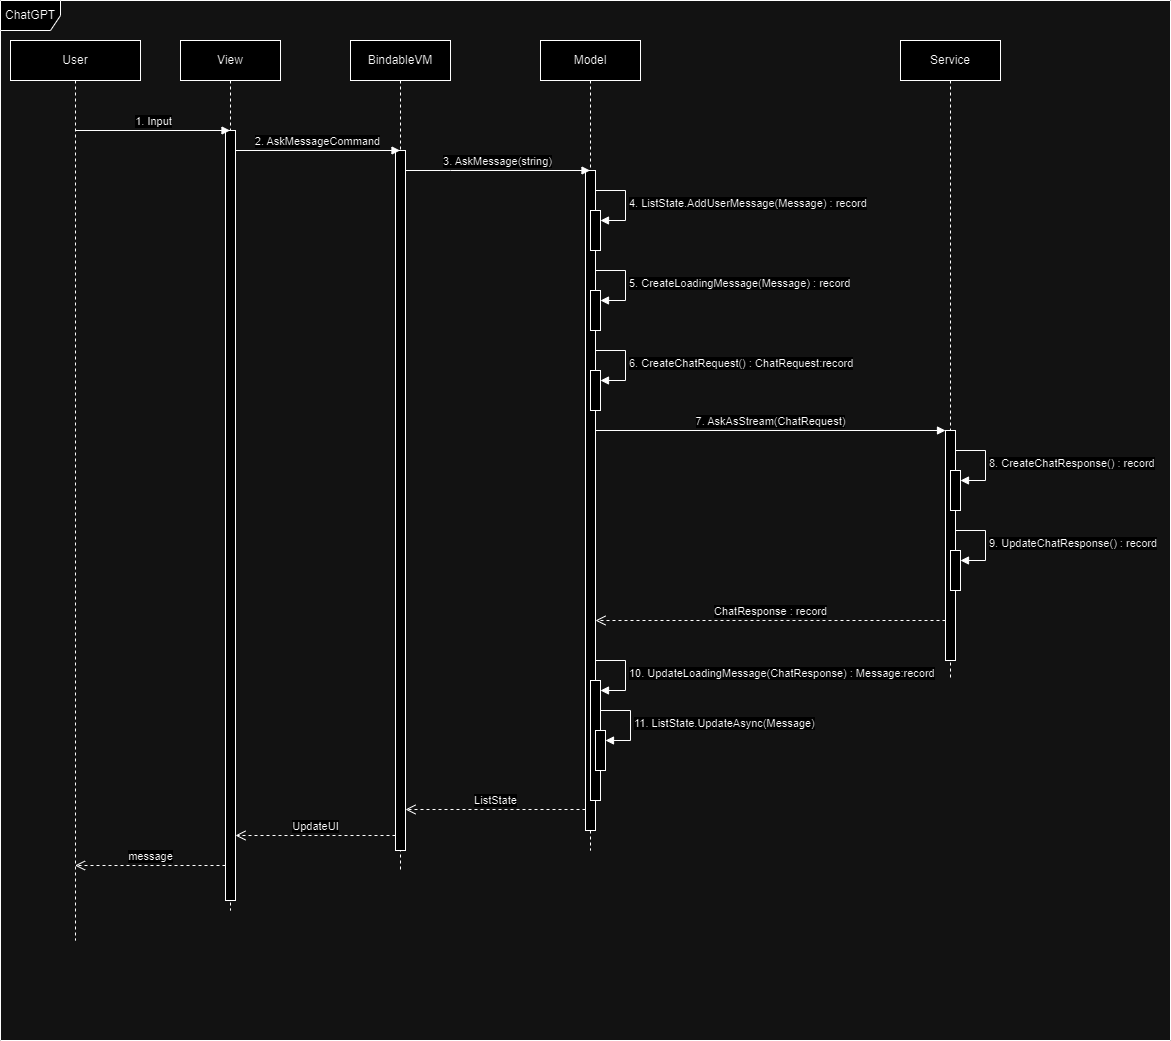

The diagram above was exported from draw.io. Its source (the exported page's mxGraphModel, read from the mxfile embedded in the PNG):
<mxGraphModel dx="1120" dy="542" grid="1" gridSize="10" guides="1" tooltips="1" connect="1" arrows="1" fold="1" page="0" pageScale="1" pageWidth="850" pageHeight="1100" math="0" shadow="0">
  <root>
    <mxCell id="0" />
    <mxCell id="1" parent="0" />
    <mxCell id="FZmX__wcQkKomaGP-7UP-2" value="ChatGPT" style="shape=umlFrame;whiteSpace=wrap;html=1;pointerEvents=0;" parent="1" vertex="1">
      <mxGeometry x="10" y="160" width="1170" height="1040" as="geometry" />
    </mxCell>
    <mxCell id="FZmX__wcQkKomaGP-7UP-3" value="User" style="shape=umlLifeline;perimeter=lifelinePerimeter;whiteSpace=wrap;html=1;container=1;dropTarget=0;collapsible=0;recursiveResize=0;outlineConnect=0;portConstraint=eastwest;newEdgeStyle={&quot;edgeStyle&quot;:&quot;elbowEdgeStyle&quot;,&quot;elbow&quot;:&quot;vertical&quot;,&quot;curved&quot;:0,&quot;rounded&quot;:0};" parent="1" vertex="1">
      <mxGeometry x="20" y="200" width="130" height="900" as="geometry" />
    </mxCell>
    <mxCell id="FZmX__wcQkKomaGP-7UP-4" value="Model" style="shape=umlLifeline;perimeter=lifelinePerimeter;whiteSpace=wrap;html=1;container=1;dropTarget=0;collapsible=0;recursiveResize=0;outlineConnect=0;portConstraint=eastwest;newEdgeStyle={&quot;edgeStyle&quot;:&quot;elbowEdgeStyle&quot;,&quot;elbow&quot;:&quot;vertical&quot;,&quot;curved&quot;:0,&quot;rounded&quot;:0};" parent="1" vertex="1">
      <mxGeometry x="550" y="200" width="100" height="810" as="geometry" />
    </mxCell>
    <mxCell id="FZmX__wcQkKomaGP-7UP-36" value="" style="html=1;points=[[0,0,0,0,5],[0,1,0,0,-5],[1,0,0,0,5],[1,1,0,0,-5]];perimeter=orthogonalPerimeter;outlineConnect=0;targetShapes=umlLifeline;portConstraint=eastwest;newEdgeStyle={&quot;curved&quot;:0,&quot;rounded&quot;:0};" parent="FZmX__wcQkKomaGP-7UP-4" vertex="1">
      <mxGeometry x="45" y="130" width="10" height="660" as="geometry" />
    </mxCell>
    <mxCell id="FZmX__wcQkKomaGP-7UP-55" value="" style="html=1;points=[[0,0,0,0,5],[0,1,0,0,-5],[1,0,0,0,5],[1,1,0,0,-5]];perimeter=orthogonalPerimeter;outlineConnect=0;targetShapes=umlLifeline;portConstraint=eastwest;newEdgeStyle={&quot;curved&quot;:0,&quot;rounded&quot;:0};" parent="FZmX__wcQkKomaGP-7UP-4" vertex="1">
      <mxGeometry x="50" y="170" width="10" height="40" as="geometry" />
    </mxCell>
    <mxCell id="FZmX__wcQkKomaGP-7UP-56" value="4. ListState.AddUserMessage(Message) : record" style="html=1;align=left;spacingLeft=2;endArrow=block;rounded=0;edgeStyle=orthogonalEdgeStyle;curved=0;rounded=0;" parent="FZmX__wcQkKomaGP-7UP-4" target="FZmX__wcQkKomaGP-7UP-55" edge="1">
      <mxGeometry relative="1" as="geometry">
        <mxPoint x="55" y="150" as="sourcePoint" />
        <Array as="points">
          <mxPoint x="85" y="180" />
        </Array>
      </mxGeometry>
    </mxCell>
    <mxCell id="FZmX__wcQkKomaGP-7UP-61" value="" style="html=1;points=[[0,0,0,0,5],[0,1,0,0,-5],[1,0,0,0,5],[1,1,0,0,-5]];perimeter=orthogonalPerimeter;outlineConnect=0;targetShapes=umlLifeline;portConstraint=eastwest;newEdgeStyle={&quot;curved&quot;:0,&quot;rounded&quot;:0};" parent="FZmX__wcQkKomaGP-7UP-4" vertex="1">
      <mxGeometry x="50" y="250" width="10" height="40" as="geometry" />
    </mxCell>
    <mxCell id="FZmX__wcQkKomaGP-7UP-62" value="5. CreateLoadingMessage(Message) : record" style="html=1;align=left;spacingLeft=2;endArrow=block;rounded=0;edgeStyle=orthogonalEdgeStyle;curved=0;rounded=0;" parent="FZmX__wcQkKomaGP-7UP-4" target="FZmX__wcQkKomaGP-7UP-61" edge="1">
      <mxGeometry relative="1" as="geometry">
        <mxPoint x="55" y="230" as="sourcePoint" />
        <Array as="points">
          <mxPoint x="85" y="260" />
        </Array>
      </mxGeometry>
    </mxCell>
    <mxCell id="FZmX__wcQkKomaGP-7UP-69" value="" style="html=1;points=[[0,0,0,0,5],[0,1,0,0,-5],[1,0,0,0,5],[1,1,0,0,-5]];perimeter=orthogonalPerimeter;outlineConnect=0;targetShapes=umlLifeline;portConstraint=eastwest;newEdgeStyle={&quot;curved&quot;:0,&quot;rounded&quot;:0};" parent="FZmX__wcQkKomaGP-7UP-4" vertex="1">
      <mxGeometry x="50" y="330" width="10" height="40" as="geometry" />
    </mxCell>
    <mxCell id="FZmX__wcQkKomaGP-7UP-70" value="6. CreateChatRequest() : ChatRequest:record" style="html=1;align=left;spacingLeft=2;endArrow=block;rounded=0;edgeStyle=orthogonalEdgeStyle;curved=0;rounded=0;" parent="FZmX__wcQkKomaGP-7UP-4" target="FZmX__wcQkKomaGP-7UP-69" edge="1">
      <mxGeometry relative="1" as="geometry">
        <mxPoint x="55" y="310" as="sourcePoint" />
        <Array as="points">
          <mxPoint x="85" y="340" />
        </Array>
      </mxGeometry>
    </mxCell>
    <mxCell id="QXEjTk0T0lu34yChUPj3-6" value="" style="html=1;points=[[0,0,0,0,5],[0,1,0,0,-5],[1,0,0,0,5],[1,1,0,0,-5]];perimeter=orthogonalPerimeter;outlineConnect=0;targetShapes=umlLifeline;portConstraint=eastwest;newEdgeStyle={&quot;curved&quot;:0,&quot;rounded&quot;:0};" vertex="1" parent="FZmX__wcQkKomaGP-7UP-4">
      <mxGeometry x="50" y="640" width="10" height="120" as="geometry" />
    </mxCell>
    <mxCell id="QXEjTk0T0lu34yChUPj3-7" value="10. UpdateLoadingMessage(ChatResponse) : Message:record" style="html=1;align=left;spacingLeft=2;endArrow=block;rounded=0;edgeStyle=orthogonalEdgeStyle;curved=0;rounded=0;" edge="1" target="QXEjTk0T0lu34yChUPj3-6" parent="FZmX__wcQkKomaGP-7UP-4">
      <mxGeometry relative="1" as="geometry">
        <mxPoint x="55" y="620" as="sourcePoint" />
        <Array as="points">
          <mxPoint x="85" y="650" />
        </Array>
      </mxGeometry>
    </mxCell>
    <mxCell id="QXEjTk0T0lu34yChUPj3-10" value="" style="html=1;points=[[0,0,0,0,5],[0,1,0,0,-5],[1,0,0,0,5],[1,1,0,0,-5]];perimeter=orthogonalPerimeter;outlineConnect=0;targetShapes=umlLifeline;portConstraint=eastwest;newEdgeStyle={&quot;curved&quot;:0,&quot;rounded&quot;:0};" vertex="1" parent="FZmX__wcQkKomaGP-7UP-4">
      <mxGeometry x="55" y="690" width="10" height="40" as="geometry" />
    </mxCell>
    <mxCell id="QXEjTk0T0lu34yChUPj3-11" value="11. ListState.UpdateAsync(Message)" style="html=1;align=left;spacingLeft=2;endArrow=block;rounded=0;edgeStyle=orthogonalEdgeStyle;curved=0;rounded=0;" edge="1" target="QXEjTk0T0lu34yChUPj3-10" parent="FZmX__wcQkKomaGP-7UP-4">
      <mxGeometry relative="1" as="geometry">
        <mxPoint x="60" y="670" as="sourcePoint" />
        <Array as="points">
          <mxPoint x="90" y="700" />
        </Array>
      </mxGeometry>
    </mxCell>
    <mxCell id="FZmX__wcQkKomaGP-7UP-5" value="Service" style="shape=umlLifeline;perimeter=lifelinePerimeter;whiteSpace=wrap;html=1;container=1;dropTarget=0;collapsible=0;recursiveResize=0;outlineConnect=0;portConstraint=eastwest;newEdgeStyle={&quot;edgeStyle&quot;:&quot;elbowEdgeStyle&quot;,&quot;elbow&quot;:&quot;vertical&quot;,&quot;curved&quot;:0,&quot;rounded&quot;:0};" parent="1" vertex="1">
      <mxGeometry x="910" y="200" width="100" height="640" as="geometry" />
    </mxCell>
    <mxCell id="FZmX__wcQkKomaGP-7UP-37" value="" style="html=1;points=[[0,0,0,0,5],[0,1,0,0,-5],[1,0,0,0,5],[1,1,0,0,-5]];perimeter=orthogonalPerimeter;outlineConnect=0;targetShapes=umlLifeline;portConstraint=eastwest;newEdgeStyle={&quot;curved&quot;:0,&quot;rounded&quot;:0};" parent="FZmX__wcQkKomaGP-7UP-5" vertex="1">
      <mxGeometry x="45" y="390" width="10" height="230" as="geometry" />
    </mxCell>
    <mxCell id="QXEjTk0T0lu34yChUPj3-1" value="" style="html=1;points=[[0,0,0,0,5],[0,1,0,0,-5],[1,0,0,0,5],[1,1,0,0,-5]];perimeter=orthogonalPerimeter;outlineConnect=0;targetShapes=umlLifeline;portConstraint=eastwest;newEdgeStyle={&quot;curved&quot;:0,&quot;rounded&quot;:0};" vertex="1" parent="FZmX__wcQkKomaGP-7UP-5">
      <mxGeometry x="50" y="430" width="10" height="40" as="geometry" />
    </mxCell>
    <mxCell id="QXEjTk0T0lu34yChUPj3-2" value="8. CreateChatResponse() : record" style="html=1;align=left;spacingLeft=2;endArrow=block;rounded=0;edgeStyle=orthogonalEdgeStyle;curved=0;rounded=0;" edge="1" target="QXEjTk0T0lu34yChUPj3-1" parent="FZmX__wcQkKomaGP-7UP-5">
      <mxGeometry relative="1" as="geometry">
        <mxPoint x="55" y="410" as="sourcePoint" />
        <Array as="points">
          <mxPoint x="85" y="440" />
        </Array>
      </mxGeometry>
    </mxCell>
    <mxCell id="QXEjTk0T0lu34yChUPj3-3" value="" style="html=1;points=[[0,0,0,0,5],[0,1,0,0,-5],[1,0,0,0,5],[1,1,0,0,-5]];perimeter=orthogonalPerimeter;outlineConnect=0;targetShapes=umlLifeline;portConstraint=eastwest;newEdgeStyle={&quot;curved&quot;:0,&quot;rounded&quot;:0};" vertex="1" parent="FZmX__wcQkKomaGP-7UP-5">
      <mxGeometry x="50" y="510" width="10" height="40" as="geometry" />
    </mxCell>
    <mxCell id="QXEjTk0T0lu34yChUPj3-4" value="9. UpdateChatResponse() : record" style="html=1;align=left;spacingLeft=2;endArrow=block;rounded=0;edgeStyle=orthogonalEdgeStyle;curved=0;rounded=0;" edge="1" target="QXEjTk0T0lu34yChUPj3-3" parent="FZmX__wcQkKomaGP-7UP-5">
      <mxGeometry relative="1" as="geometry">
        <mxPoint x="55" y="490" as="sourcePoint" />
        <Array as="points">
          <mxPoint x="85" y="520" />
        </Array>
      </mxGeometry>
    </mxCell>
    <mxCell id="FZmX__wcQkKomaGP-7UP-6" value="BindableVM" style="shape=umlLifeline;perimeter=lifelinePerimeter;whiteSpace=wrap;html=1;container=1;dropTarget=0;collapsible=0;recursiveResize=0;outlineConnect=0;portConstraint=eastwest;newEdgeStyle={&quot;edgeStyle&quot;:&quot;elbowEdgeStyle&quot;,&quot;elbow&quot;:&quot;vertical&quot;,&quot;curved&quot;:0,&quot;rounded&quot;:0};" parent="1" vertex="1">
      <mxGeometry x="360" y="200" width="100" height="830" as="geometry" />
    </mxCell>
    <mxCell id="FZmX__wcQkKomaGP-7UP-34" value="" style="html=1;points=[[0,0,0,0,5],[0,1,0,0,-5],[1,0,0,0,5],[1,1,0,0,-5]];perimeter=orthogonalPerimeter;outlineConnect=0;targetShapes=umlLifeline;portConstraint=eastwest;newEdgeStyle={&quot;curved&quot;:0,&quot;rounded&quot;:0};" parent="FZmX__wcQkKomaGP-7UP-6" vertex="1">
      <mxGeometry x="45" y="110" width="10" height="700" as="geometry" />
    </mxCell>
    <mxCell id="FZmX__wcQkKomaGP-7UP-7" value="View" style="shape=umlLifeline;perimeter=lifelinePerimeter;whiteSpace=wrap;html=1;container=1;dropTarget=0;collapsible=0;recursiveResize=0;outlineConnect=0;portConstraint=eastwest;newEdgeStyle={&quot;edgeStyle&quot;:&quot;elbowEdgeStyle&quot;,&quot;elbow&quot;:&quot;vertical&quot;,&quot;curved&quot;:0,&quot;rounded&quot;:0};" parent="1" vertex="1">
      <mxGeometry x="190" y="200" width="100" height="870" as="geometry" />
    </mxCell>
    <mxCell id="FZmX__wcQkKomaGP-7UP-23" value="" style="html=1;points=[[0,0,0,0,5],[0,1,0,0,-5],[1,0,0,0,5],[1,1,0,0,-5]];perimeter=orthogonalPerimeter;outlineConnect=0;targetShapes=umlLifeline;portConstraint=eastwest;newEdgeStyle={&quot;curved&quot;:0,&quot;rounded&quot;:0};" parent="FZmX__wcQkKomaGP-7UP-7" vertex="1">
      <mxGeometry x="45" y="90" width="10" height="770" as="geometry" />
    </mxCell>
    <mxCell id="FZmX__wcQkKomaGP-7UP-32" value="1. Input" style="html=1;verticalAlign=bottom;endArrow=block;curved=0;rounded=0;" parent="1" target="FZmX__wcQkKomaGP-7UP-7" edge="1">
      <mxGeometry x="0.0065" width="80" relative="1" as="geometry">
        <mxPoint x="84.5" y="290" as="sourcePoint" />
        <mxPoint x="210" y="290" as="targetPoint" />
        <mxPoint as="offset" />
      </mxGeometry>
    </mxCell>
    <mxCell id="FZmX__wcQkKomaGP-7UP-33" value="2. AskMessageCommand" style="html=1;verticalAlign=bottom;endArrow=block;curved=0;rounded=0;" parent="1" edge="1">
      <mxGeometry width="80" relative="1" as="geometry">
        <mxPoint x="245" y="310" as="sourcePoint" />
        <mxPoint x="409.5" y="310" as="targetPoint" />
      </mxGeometry>
    </mxCell>
    <mxCell id="FZmX__wcQkKomaGP-7UP-35" value="3. AskMessage(string)" style="html=1;verticalAlign=bottom;endArrow=block;curved=0;rounded=0;" parent="1" source="FZmX__wcQkKomaGP-7UP-34" target="FZmX__wcQkKomaGP-7UP-4" edge="1">
      <mxGeometry width="80" relative="1" as="geometry">
        <mxPoint x="420" y="330" as="sourcePoint" />
        <mxPoint x="490" y="330" as="targetPoint" />
        <Array as="points">
          <mxPoint x="460" y="330" />
        </Array>
      </mxGeometry>
    </mxCell>
    <mxCell id="FZmX__wcQkKomaGP-7UP-71" value="7. AskAsStream(ChatRequest)" style="html=1;verticalAlign=bottom;endArrow=block;curved=0;rounded=0;" parent="1" edge="1">
      <mxGeometry width="80" relative="1" as="geometry">
        <mxPoint x="605" y="590" as="sourcePoint" />
        <mxPoint x="955" y="590" as="targetPoint" />
      </mxGeometry>
    </mxCell>
    <mxCell id="QXEjTk0T0lu34yChUPj3-5" value="ChatResponse : record" style="html=1;verticalAlign=bottom;endArrow=open;dashed=1;endSize=8;curved=0;rounded=0;" edge="1" parent="1" source="FZmX__wcQkKomaGP-7UP-37" target="FZmX__wcQkKomaGP-7UP-36">
      <mxGeometry relative="1" as="geometry">
        <mxPoint x="940" y="770" as="sourcePoint" />
        <mxPoint x="640" y="780" as="targetPoint" />
        <Array as="points">
          <mxPoint x="860" y="780" />
        </Array>
      </mxGeometry>
    </mxCell>
    <mxCell id="QXEjTk0T0lu34yChUPj3-12" value="ListState" style="html=1;verticalAlign=bottom;endArrow=open;dashed=1;endSize=8;curved=0;rounded=0;" edge="1" parent="1">
      <mxGeometry relative="1" as="geometry">
        <mxPoint x="595" y="969" as="sourcePoint" />
        <mxPoint x="415" y="969" as="targetPoint" />
      </mxGeometry>
    </mxCell>
    <mxCell id="QXEjTk0T0lu34yChUPj3-13" value="UpdateUI" style="html=1;verticalAlign=bottom;endArrow=open;dashed=1;endSize=8;curved=0;rounded=0;" edge="1" parent="1">
      <mxGeometry relative="1" as="geometry">
        <mxPoint x="405" y="995" as="sourcePoint" />
        <mxPoint x="245" y="995" as="targetPoint" />
      </mxGeometry>
    </mxCell>
    <mxCell id="QXEjTk0T0lu34yChUPj3-14" value="message" style="html=1;verticalAlign=bottom;endArrow=open;dashed=1;endSize=8;curved=0;rounded=0;" edge="1" parent="1">
      <mxGeometry relative="1" as="geometry">
        <mxPoint x="235" y="1025" as="sourcePoint" />
        <mxPoint x="84.5" y="1025" as="targetPoint" />
      </mxGeometry>
    </mxCell>
  </root>
</mxGraphModel>